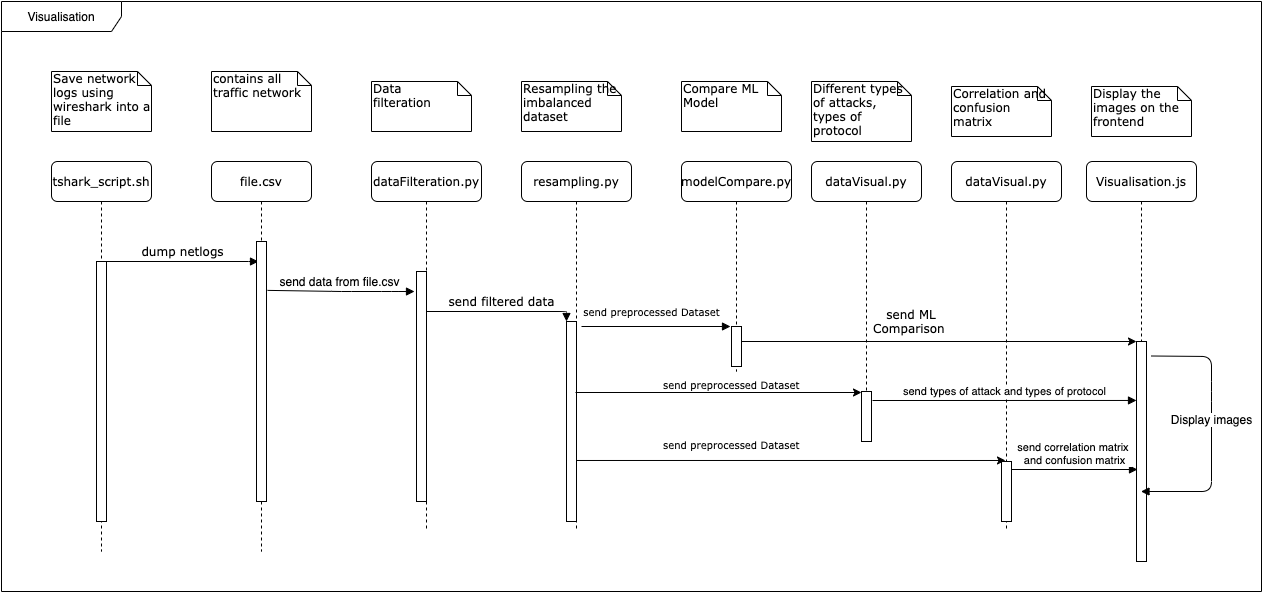

The diagram above was exported from draw.io. Its source (the exported page's mxGraphModel, read from the mxfile embedded in the PNG):
<mxGraphModel dx="2046" dy="1348" grid="1" gridSize="10" guides="1" tooltips="1" connect="1" arrows="1" fold="1" page="1" pageScale="1" pageWidth="1100" pageHeight="850" background="#ffffff" math="0" shadow="0">
  <root>
    <mxCell id="0" />
    <mxCell id="1" parent="0" />
    <mxCell id="7baba1c4bc27f4b0-2" value="dataFilteration.py" style="shape=umlLifeline;perimeter=lifelinePerimeter;whiteSpace=wrap;html=1;container=1;collapsible=0;recursiveResize=0;outlineConnect=0;rounded=1;shadow=0;comic=0;labelBackgroundColor=none;strokeWidth=1;fontFamily=Verdana;fontSize=12;align=left;" parent="1" vertex="1">
      <mxGeometry x="240" y="110" width="110" height="370" as="geometry" />
    </mxCell>
    <mxCell id="7baba1c4bc27f4b0-10" value="" style="html=1;points=[];perimeter=orthogonalPerimeter;rounded=0;shadow=0;comic=0;labelBackgroundColor=none;strokeWidth=1;fontFamily=Verdana;fontSize=12;align=center;" parent="7baba1c4bc27f4b0-2" vertex="1">
      <mxGeometry x="45" y="110" width="10" height="230" as="geometry" />
    </mxCell>
    <mxCell id="7baba1c4bc27f4b0-3" value="resampling.py" style="shape=umlLifeline;perimeter=lifelinePerimeter;whiteSpace=wrap;html=1;container=1;collapsible=0;recursiveResize=0;outlineConnect=0;rounded=1;shadow=0;comic=0;labelBackgroundColor=none;strokeWidth=1;fontFamily=Verdana;fontSize=12;align=center;" parent="1" vertex="1">
      <mxGeometry x="390" y="110" width="110" height="370" as="geometry" />
    </mxCell>
    <mxCell id="7baba1c4bc27f4b0-13" value="" style="html=1;points=[];perimeter=orthogonalPerimeter;rounded=0;shadow=0;comic=0;labelBackgroundColor=none;strokeWidth=1;fontFamily=Verdana;fontSize=12;align=center;" parent="7baba1c4bc27f4b0-3" vertex="1">
      <mxGeometry x="45" y="160" width="10" height="200" as="geometry" />
    </mxCell>
    <mxCell id="7baba1c4bc27f4b0-4" value="modelCompare.py" style="shape=umlLifeline;perimeter=lifelinePerimeter;whiteSpace=wrap;html=1;container=1;collapsible=0;recursiveResize=0;outlineConnect=0;rounded=1;shadow=0;comic=0;labelBackgroundColor=none;strokeWidth=1;fontFamily=Verdana;fontSize=12;align=center;" parent="1" vertex="1">
      <mxGeometry x="550" y="110" width="110" height="210" as="geometry" />
    </mxCell>
    <mxCell id="7baba1c4bc27f4b0-16" value="" style="html=1;points=[];perimeter=orthogonalPerimeter;rounded=0;shadow=0;comic=0;labelBackgroundColor=none;strokeWidth=1;fontFamily=Verdana;fontSize=12;align=center;" parent="7baba1c4bc27f4b0-4" vertex="1">
      <mxGeometry x="50" y="165" width="10" height="40" as="geometry" />
    </mxCell>
    <mxCell id="7baba1c4bc27f4b0-5" value="dataVisual.py" style="shape=umlLifeline;perimeter=lifelinePerimeter;whiteSpace=wrap;html=1;container=1;collapsible=0;recursiveResize=0;outlineConnect=0;rounded=1;shadow=0;comic=0;labelBackgroundColor=none;strokeWidth=1;fontFamily=Verdana;fontSize=12;align=center;" parent="1" vertex="1">
      <mxGeometry x="680" y="110" width="110" height="280" as="geometry" />
    </mxCell>
    <mxCell id="72Fsjp3opSIlxVtE9B0d-4" value="" style="html=1;points=[];perimeter=orthogonalPerimeter;rounded=0;shadow=0;comic=0;labelBackgroundColor=none;strokeWidth=1;fontFamily=Verdana;fontSize=12;align=center;" parent="7baba1c4bc27f4b0-5" vertex="1">
      <mxGeometry x="50" y="230" width="10" height="50" as="geometry" />
    </mxCell>
    <mxCell id="7baba1c4bc27f4b0-6" value="dataVisual.py" style="shape=umlLifeline;perimeter=lifelinePerimeter;whiteSpace=wrap;html=1;container=1;collapsible=0;recursiveResize=0;outlineConnect=0;rounded=1;shadow=0;comic=0;labelBackgroundColor=none;strokeWidth=1;fontFamily=Verdana;fontSize=12;align=center;" parent="1" vertex="1">
      <mxGeometry x="820" y="110" width="110" height="370" as="geometry" />
    </mxCell>
    <mxCell id="72Fsjp3opSIlxVtE9B0d-5" value="" style="html=1;points=[];perimeter=orthogonalPerimeter;rounded=0;shadow=0;comic=0;labelBackgroundColor=none;strokeWidth=1;fontFamily=Verdana;fontSize=12;align=center;" parent="7baba1c4bc27f4b0-6" vertex="1">
      <mxGeometry x="50" y="300" width="10" height="60" as="geometry" />
    </mxCell>
    <mxCell id="7baba1c4bc27f4b0-8" value="tshark_script.sh" style="shape=umlLifeline;perimeter=lifelinePerimeter;whiteSpace=wrap;html=1;container=1;collapsible=0;recursiveResize=0;outlineConnect=0;rounded=1;shadow=0;comic=0;labelBackgroundColor=none;strokeWidth=1;fontFamily=Verdana;fontSize=12;align=center;" parent="1" vertex="1">
      <mxGeometry x="-80" y="110" width="100" height="390" as="geometry" />
    </mxCell>
    <mxCell id="7baba1c4bc27f4b0-9" value="" style="html=1;points=[];perimeter=orthogonalPerimeter;rounded=0;shadow=0;comic=0;labelBackgroundColor=none;strokeWidth=1;fontFamily=Verdana;fontSize=12;align=center;" parent="7baba1c4bc27f4b0-8" vertex="1">
      <mxGeometry x="45" y="100" width="10" height="260" as="geometry" />
    </mxCell>
    <mxCell id="7baba1c4bc27f4b0-11" value="dump netlogs" style="html=1;verticalAlign=bottom;endArrow=block;labelBackgroundColor=none;fontFamily=Verdana;fontSize=12;edgeStyle=elbowEdgeStyle;elbow=vertical;entryX=0.2;entryY=0.077;entryDx=0;entryDy=0;entryPerimeter=0;" parent="1" source="7baba1c4bc27f4b0-9" target="72Fsjp3opSIlxVtE9B0d-23" edge="1">
      <mxGeometry relative="1" as="geometry">
        <mxPoint x="220" y="190" as="sourcePoint" />
        <mxPoint x="120" y="210" as="targetPoint" />
        <Array as="points">
          <mxPoint x="120" y="210" />
        </Array>
      </mxGeometry>
    </mxCell>
    <mxCell id="7baba1c4bc27f4b0-14" value="send filtered data" style="html=1;verticalAlign=bottom;endArrow=block;entryX=0;entryY=0;labelBackgroundColor=none;fontFamily=Verdana;fontSize=12;edgeStyle=elbowEdgeStyle;elbow=vertical;" parent="1" source="7baba1c4bc27f4b0-10" target="7baba1c4bc27f4b0-13" edge="1">
      <mxGeometry relative="1" as="geometry">
        <mxPoint x="370" y="200" as="sourcePoint" />
        <Array as="points">
          <mxPoint x="410" y="260" />
        </Array>
      </mxGeometry>
    </mxCell>
    <mxCell id="7baba1c4bc27f4b0-40" value="Save network logs using wireshark into a file" style="shape=note;whiteSpace=wrap;html=1;size=14;verticalAlign=top;align=left;spacingTop=-6;rounded=0;shadow=0;comic=0;labelBackgroundColor=none;strokeWidth=1;fontFamily=Verdana;fontSize=12" parent="1" vertex="1">
      <mxGeometry x="-80" y="20" width="100" height="60" as="geometry" />
    </mxCell>
    <mxCell id="7baba1c4bc27f4b0-41" value="Data&lt;br&gt;filteration" style="shape=note;whiteSpace=wrap;html=1;size=14;verticalAlign=top;align=left;spacingTop=-6;rounded=0;shadow=0;comic=0;labelBackgroundColor=none;strokeWidth=1;fontFamily=Verdana;fontSize=12" parent="1" vertex="1">
      <mxGeometry x="240" y="30" width="100" height="50" as="geometry" />
    </mxCell>
    <mxCell id="7baba1c4bc27f4b0-42" value="Resampling the imbalanced dataset" style="shape=note;whiteSpace=wrap;html=1;size=14;verticalAlign=top;align=left;spacingTop=-6;rounded=0;shadow=0;comic=0;labelBackgroundColor=none;strokeWidth=1;fontFamily=Verdana;fontSize=12" parent="1" vertex="1">
      <mxGeometry x="390" y="30" width="100" height="50" as="geometry" />
    </mxCell>
    <mxCell id="7baba1c4bc27f4b0-43" value="Compare ML Model" style="shape=note;whiteSpace=wrap;html=1;size=14;verticalAlign=top;align=left;spacingTop=-6;rounded=0;shadow=0;comic=0;labelBackgroundColor=none;strokeWidth=1;fontFamily=Verdana;fontSize=12" parent="1" vertex="1">
      <mxGeometry x="550" y="30" width="100" height="50" as="geometry" />
    </mxCell>
    <mxCell id="7baba1c4bc27f4b0-44" value="Different types of attacks, types of protocol" style="shape=note;whiteSpace=wrap;html=1;size=14;verticalAlign=top;align=left;spacingTop=-6;rounded=0;shadow=0;comic=0;labelBackgroundColor=none;strokeWidth=1;fontFamily=Verdana;fontSize=12" parent="1" vertex="1">
      <mxGeometry x="680" y="30" width="100" height="60" as="geometry" />
    </mxCell>
    <mxCell id="7baba1c4bc27f4b0-45" value="Correlation and confusion matrix" style="shape=note;whiteSpace=wrap;html=1;size=14;verticalAlign=top;align=left;spacingTop=-6;rounded=0;shadow=0;comic=0;labelBackgroundColor=none;strokeWidth=1;fontFamily=Verdana;fontSize=12" parent="1" vertex="1">
      <mxGeometry x="820" y="35" width="100" height="50" as="geometry" />
    </mxCell>
    <mxCell id="72Fsjp3opSIlxVtE9B0d-1" value="Display the images on the frontend" style="shape=note;whiteSpace=wrap;html=1;size=14;verticalAlign=top;align=left;spacingTop=-6;rounded=0;shadow=0;comic=0;labelBackgroundColor=none;strokeWidth=1;fontFamily=Verdana;fontSize=12" parent="1" vertex="1">
      <mxGeometry x="960" y="35" width="100" height="50" as="geometry" />
    </mxCell>
    <mxCell id="72Fsjp3opSIlxVtE9B0d-2" value="Visualisation.js" style="shape=umlLifeline;perimeter=lifelinePerimeter;whiteSpace=wrap;html=1;container=1;collapsible=0;recursiveResize=0;outlineConnect=0;rounded=1;shadow=0;comic=0;labelBackgroundColor=none;strokeWidth=1;fontFamily=Verdana;fontSize=12;align=center;" parent="1" vertex="1">
      <mxGeometry x="955" y="110" width="110" height="370" as="geometry" />
    </mxCell>
    <mxCell id="72Fsjp3opSIlxVtE9B0d-6" value="" style="html=1;points=[];perimeter=orthogonalPerimeter;rounded=0;shadow=0;comic=0;labelBackgroundColor=none;strokeWidth=1;fontFamily=Verdana;fontSize=12;align=center;" parent="72Fsjp3opSIlxVtE9B0d-2" vertex="1">
      <mxGeometry x="50" y="180" width="10" height="220" as="geometry" />
    </mxCell>
    <mxCell id="72Fsjp3opSIlxVtE9B0d-3" value="" style="endArrow=classic;html=1;strokeWidth=1;" parent="1" edge="1">
      <mxGeometry width="50" height="50" relative="1" as="geometry">
        <mxPoint x="610" y="290" as="sourcePoint" />
        <mxPoint x="1005" y="290" as="targetPoint" />
      </mxGeometry>
    </mxCell>
    <mxCell id="72Fsjp3opSIlxVtE9B0d-8" value="&lt;div style=&quot;font-size: 12px;&quot;&gt;&lt;span style=&quot;font-size: 12px;&quot;&gt;&lt;font face=&quot;verdana&quot; style=&quot;font-size: 12px;&quot;&gt;send ML Comparison&amp;nbsp;&lt;/font&gt;&lt;/span&gt;&lt;/div&gt;" style="text;whiteSpace=wrap;html=1;fontSize=12;align=center;" parent="1" vertex="1">
      <mxGeometry x="720" y="250" width="120" height="40" as="geometry" />
    </mxCell>
    <mxCell id="72Fsjp3opSIlxVtE9B0d-9" value="" style="endArrow=classic;html=1;strokeWidth=1;exitX=0.9;exitY=0.355;exitDx=0;exitDy=0;exitPerimeter=0;" parent="1" source="7baba1c4bc27f4b0-13" edge="1" target="72Fsjp3opSIlxVtE9B0d-4">
      <mxGeometry width="50" height="50" relative="1" as="geometry">
        <mxPoint x="444" y="334" as="sourcePoint" />
        <mxPoint x="730" y="280" as="targetPoint" />
      </mxGeometry>
    </mxCell>
    <mxCell id="72Fsjp3opSIlxVtE9B0d-10" value="" style="endArrow=classic;html=1;strokeWidth=1;entryX=0.4;entryY=-0.017;entryDx=0;entryDy=0;entryPerimeter=0;" parent="1" source="7baba1c4bc27f4b0-3" target="72Fsjp3opSIlxVtE9B0d-5" edge="1">
      <mxGeometry width="50" height="50" relative="1" as="geometry">
        <mxPoint x="450" y="330.02" as="sourcePoint" />
        <mxPoint x="840" y="409" as="targetPoint" />
      </mxGeometry>
    </mxCell>
    <mxCell id="72Fsjp3opSIlxVtE9B0d-13" value="&lt;meta charset=&quot;utf-8&quot;&gt;&lt;span style=&quot;font-family: Verdana; font-size: 10px; font-style: normal; font-variant-ligatures: normal; font-variant-caps: normal; font-weight: 400; letter-spacing: normal; orphans: 2; text-align: center; text-indent: 0px; text-transform: none; widows: 2; word-spacing: 0px; -webkit-text-stroke-width: 0px; text-decoration-style: initial; text-decoration-color: initial; float: none; display: inline !important;&quot;&gt;send preprocessed Dataset&lt;/span&gt;" style="text;whiteSpace=wrap;html=1;fontSize=12;" parent="1" vertex="1">
      <mxGeometry x="530" y="320" width="160" height="30" as="geometry" />
    </mxCell>
    <mxCell id="72Fsjp3opSIlxVtE9B0d-14" value="&lt;meta charset=&quot;utf-8&quot;&gt;&lt;span style=&quot;font-family: Verdana; font-size: 10px; font-style: normal; font-variant-ligatures: normal; font-variant-caps: normal; font-weight: 400; letter-spacing: normal; orphans: 2; text-align: center; text-indent: 0px; text-transform: none; widows: 2; word-spacing: 0px; -webkit-text-stroke-width: 0px; text-decoration-style: initial; text-decoration-color: initial; float: none; display: inline !important;&quot;&gt;send preprocessed Dataset&lt;/span&gt;" style="text;whiteSpace=wrap;html=1;fontSize=12;" parent="1" vertex="1">
      <mxGeometry x="530" y="380" width="160" height="30" as="geometry" />
    </mxCell>
    <mxCell id="72Fsjp3opSIlxVtE9B0d-21" value="contains all traffic network" style="shape=note;whiteSpace=wrap;html=1;size=14;verticalAlign=top;align=left;spacingTop=-6;rounded=0;shadow=0;comic=0;labelBackgroundColor=none;strokeWidth=1;fontFamily=Verdana;fontSize=12" parent="1" vertex="1">
      <mxGeometry x="80" y="20" width="100" height="60" as="geometry" />
    </mxCell>
    <mxCell id="72Fsjp3opSIlxVtE9B0d-22" value="file.csv" style="shape=umlLifeline;perimeter=lifelinePerimeter;whiteSpace=wrap;html=1;container=1;collapsible=0;recursiveResize=0;outlineConnect=0;rounded=1;shadow=0;comic=0;labelBackgroundColor=none;strokeWidth=1;fontFamily=Verdana;fontSize=12;align=center;" parent="1" vertex="1">
      <mxGeometry x="80" y="110" width="100" height="390" as="geometry" />
    </mxCell>
    <mxCell id="72Fsjp3opSIlxVtE9B0d-23" value="" style="html=1;points=[];perimeter=orthogonalPerimeter;rounded=0;shadow=0;comic=0;labelBackgroundColor=none;strokeWidth=1;fontFamily=Verdana;fontSize=12;align=center;" parent="72Fsjp3opSIlxVtE9B0d-22" vertex="1">
      <mxGeometry x="45" y="80" width="10" height="260" as="geometry" />
    </mxCell>
    <mxCell id="72Fsjp3opSIlxVtE9B0d-24" value="send data from file.csv" style="html=1;verticalAlign=bottom;endArrow=block;strokeWidth=1;fontSize=12;exitX=1.1;exitY=0.188;exitDx=0;exitDy=0;exitPerimeter=0;entryX=-0.2;entryY=0.087;entryDx=0;entryDy=0;entryPerimeter=0;" parent="1" source="72Fsjp3opSIlxVtE9B0d-23" target="7baba1c4bc27f4b0-10" edge="1">
      <mxGeometry x="-0.0242" width="80" relative="1" as="geometry">
        <mxPoint x="150" y="240" as="sourcePoint" />
        <mxPoint x="270" y="240" as="targetPoint" />
        <Array as="points">
          <mxPoint x="210" y="240" />
          <mxPoint x="260" y="240" />
        </Array>
        <mxPoint as="offset" />
      </mxGeometry>
    </mxCell>
    <mxCell id="72Fsjp3opSIlxVtE9B0d-29" value="Display images" style="html=1;verticalAlign=bottom;endArrow=block;strokeWidth=1;fontSize=12;" parent="1" target="72Fsjp3opSIlxVtE9B0d-2" edge="1">
      <mxGeometry width="80" relative="1" as="geometry">
        <mxPoint x="1020" y="304.5" as="sourcePoint" />
        <mxPoint x="1100" y="304.5" as="targetPoint" />
        <Array as="points">
          <mxPoint x="1080" y="305" />
          <mxPoint x="1080" y="340" />
          <mxPoint x="1080" y="440" />
        </Array>
      </mxGeometry>
    </mxCell>
    <mxCell id="KWRyKWgjJCvuA5SAgaqz-3" value="&lt;span style=&quot;font-family: &amp;#34;verdana&amp;#34; ; font-size: 10px&quot;&gt;send preprocessed Dataset&lt;/span&gt;" style="html=1;verticalAlign=bottom;endArrow=block;entryX=-0.1;entryY=0;entryDx=0;entryDy=0;entryPerimeter=0;" edge="1" parent="1" target="7baba1c4bc27f4b0-16">
      <mxGeometry x="-0.0604" y="5" width="80" relative="1" as="geometry">
        <mxPoint x="450" y="275" as="sourcePoint" />
        <mxPoint x="530" y="275" as="targetPoint" />
        <mxPoint as="offset" />
      </mxGeometry>
    </mxCell>
    <mxCell id="KWRyKWgjJCvuA5SAgaqz-6" value="send types of attack and types of protocol" style="html=1;verticalAlign=bottom;endArrow=block;exitX=1.1;exitY=0.18;exitDx=0;exitDy=0;exitPerimeter=0;entryX=0;entryY=0.268;entryDx=0;entryDy=0;entryPerimeter=0;" edge="1" parent="1" source="72Fsjp3opSIlxVtE9B0d-4" target="72Fsjp3opSIlxVtE9B0d-6">
      <mxGeometry width="80" relative="1" as="geometry">
        <mxPoint x="770" y="330" as="sourcePoint" />
        <mxPoint x="850" y="330" as="targetPoint" />
      </mxGeometry>
    </mxCell>
    <mxCell id="KWRyKWgjJCvuA5SAgaqz-11" value="send correlation matrix &lt;br&gt;and confusion matrix" style="html=1;verticalAlign=bottom;endArrow=block;" edge="1" parent="1" source="72Fsjp3opSIlxVtE9B0d-5">
      <mxGeometry width="80" relative="1" as="geometry">
        <mxPoint x="890" y="420" as="sourcePoint" />
        <mxPoint x="1006" y="418" as="targetPoint" />
      </mxGeometry>
    </mxCell>
    <mxCell id="KWRyKWgjJCvuA5SAgaqz-12" value="Visualisation" style="shape=umlFrame;whiteSpace=wrap;html=1;width=120;height=30;" vertex="1" parent="1">
      <mxGeometry x="-130" y="-50" width="1260" height="590" as="geometry" />
    </mxCell>
  </root>
</mxGraphModel>